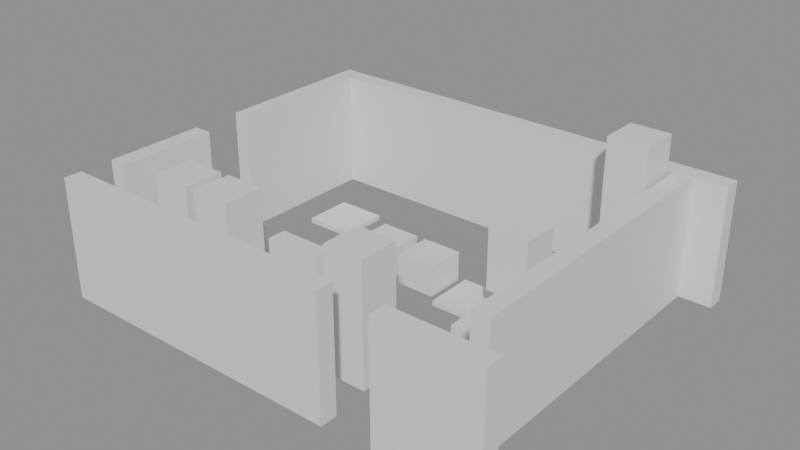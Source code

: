 # Source: building_lego.blend  (saved by Blender 5.0.119; exported with 4.5.12 LTS)
import bpy
from mathutils import Matrix  # noqa: F401  (used for matrix-valued properties, if any)

bpy.ops.wm.read_factory_settings(use_empty=True)
scene = bpy.context.scene
scene.name = 'Scene'

# ---- collections
col_01_paredes_externas = bpy.data.collections.new('01_Paredes_Externas'); scene.collection.children.link(col_01_paredes_externas)
col_02_paredes_internas = bpy.data.collections.new('02_Paredes_Internas'); scene.collection.children.link(col_02_paredes_internas)
col_03_pisos_escadas = bpy.data.collections.new('03_Pisos_Escadas'); scene.collection.children.link(col_03_pisos_escadas)
col_04_moveis_decoracoes = bpy.data.collections.new('04_Moveis_Decoracoes'); scene.collection.children.link(col_04_moveis_decoracoes)

# ---- materials (node trees are filled in below, after node groups)
mat_mat_parede_externa = bpy.data.materials.new('Mat_Parede_Externa')
mat_mat_parede_interna = bpy.data.materials.new('Mat_Parede_Interna')
mat_mat_pisos = bpy.data.materials.new('Mat_Pisos')
mat_mat_moveis = bpy.data.materials.new('Mat_Moveis')

# ---- material node trees
mat_mat_parede_externa.use_nodes = True; mat_mat_parede_externa.node_tree.nodes.clear()
_N = mat_mat_parede_externa.node_tree.nodes; _L = mat_mat_parede_externa.node_tree.links
n0 = _N.new('ShaderNodeBsdfPrincipled'); n0.name = 'BSDF - Pré-fundamentado'; n0.location = (-200, 100)
n1 = _N.new('ShaderNodeOutputMaterial'); n1.name = 'Saída de material'; n1.location = (200, 100)
_L.new(n0.outputs[0], n1.inputs[0])
n1.is_active_output = True
mat_mat_parede_interna.use_nodes = True; mat_mat_parede_interna.node_tree.nodes.clear()
_N = mat_mat_parede_interna.node_tree.nodes; _L = mat_mat_parede_interna.node_tree.links
n0 = _N.new('ShaderNodeBsdfPrincipled'); n0.name = 'BSDF - Pré-fundamentado'; n0.location = (-200, 100)
n1 = _N.new('ShaderNodeOutputMaterial'); n1.name = 'Saída de material'; n1.location = (200, 100)
_L.new(n0.outputs[0], n1.inputs[0])
n1.is_active_output = True
mat_mat_pisos.use_nodes = True; mat_mat_pisos.node_tree.nodes.clear()
_N = mat_mat_pisos.node_tree.nodes; _L = mat_mat_pisos.node_tree.links
n0 = _N.new('ShaderNodeBsdfPrincipled'); n0.name = 'BSDF - Pré-fundamentado'; n0.location = (-200, 100)
n1 = _N.new('ShaderNodeOutputMaterial'); n1.name = 'Saída de material'; n1.location = (200, 100)
_L.new(n0.outputs[0], n1.inputs[0])
n1.is_active_output = True
mat_mat_moveis.use_nodes = True; mat_mat_moveis.node_tree.nodes.clear()
_N = mat_mat_moveis.node_tree.nodes; _L = mat_mat_moveis.node_tree.links
n0 = _N.new('ShaderNodeBsdfPrincipled'); n0.name = 'BSDF - Pré-fundamentado'; n0.location = (-200, 100)
n1 = _N.new('ShaderNodeOutputMaterial'); n1.name = 'Saída de material'; n1.location = (200, 100)
_L.new(n0.outputs[0], n1.inputs[0])
n1.is_active_output = True

# ---- meshes
me_bloco_wood_pole_724_3442_z_20 = bpy.data.meshes.new('Bloco_wood_pole_724_3442_z-20')
me_bloco_wood_pole_724_3442_z_20.from_pydata([(-0.5, -0.175, -1.2), (0.5, -0.175, -1.2), (0.5, 0.175, -1.2), (-0.5, 0.175, -1.2), (-0.5, -0.175, 1.2), (0.5, -0.175, 1.2), (0.5, 0.175, 1.2), (-0.5, 0.175, 1.2)], [], [(0, 1, 2, 3), (4, 7, 6, 5), (0, 4, 5, 1), (2, 6, 7, 3), (0, 3, 7, 4), (1, 5, 6, 2)])
me_bloco_wood_pole_724_3442_z_20.materials.append(mat_mat_parede_externa)
me_bloco_wood_pole_724_3442_z_20.update()
me_bloco_tent_wall_725_3442_z_20 = bpy.data.meshes.new('Bloco_tent_wall_725_3442_z-20')
me_bloco_tent_wall_725_3442_z_20.from_pydata([(-0.5, -0.175, -1.2), (0.5, -0.175, -1.2), (0.5, 0.175, -1.2), (-0.5, 0.175, -1.2), (-0.5, -0.175, 1.2), (0.5, -0.175, 1.2), (0.5, 0.175, 1.2), (-0.5, 0.175, 1.2)], [], [(0, 1, 2, 3), (4, 7, 6, 5), (0, 4, 5, 1), (2, 6, 7, 3), (0, 3, 7, 4), (1, 5, 6, 2)])
me_bloco_tent_wall_725_3442_z_20.materials.append(mat_mat_parede_externa)
me_bloco_tent_wall_725_3442_z_20.update()
me_bloco_tent_wall_726_3442_z_20 = bpy.data.meshes.new('Bloco_tent_wall_726_3442_z-20')
me_bloco_tent_wall_726_3442_z_20.from_pydata([(-0.5, -0.175, -1.2), (0.5, -0.175, -1.2), (0.5, 0.175, -1.2), (-0.5, 0.175, -1.2), (-0.5, -0.175, 1.2), (0.5, -0.175, 1.2), (0.5, 0.175, 1.2), (-0.5, 0.175, 1.2)], [], [(0, 1, 2, 3), (4, 7, 6, 5), (0, 4, 5, 1), (2, 6, 7, 3), (0, 3, 7, 4), (1, 5, 6, 2)])
me_bloco_tent_wall_726_3442_z_20.materials.append(mat_mat_parede_externa)
me_bloco_tent_wall_726_3442_z_20.update()
me_bloco_tent_wall_727_3442_z_20 = bpy.data.meshes.new('Bloco_tent_wall_727_3442_z-20')
me_bloco_tent_wall_727_3442_z_20.from_pydata([(-0.5, -0.175, -1.2), (0.5, -0.175, -1.2), (0.5, 0.175, -1.2), (-0.5, 0.175, -1.2), (-0.5, -0.175, 1.2), (0.5, -0.175, 1.2), (0.5, 0.175, 1.2), (-0.5, 0.175, 1.2)], [], [(0, 1, 2, 3), (4, 7, 6, 5), (0, 4, 5, 1), (2, 6, 7, 3), (0, 3, 7, 4), (1, 5, 6, 2)])
me_bloco_tent_wall_727_3442_z_20.materials.append(mat_mat_parede_externa)
me_bloco_tent_wall_727_3442_z_20.update()
me_bloco_tent_wall_728_3442_z_20 = bpy.data.meshes.new('Bloco_tent_wall_728_3442_z-20')
me_bloco_tent_wall_728_3442_z_20.from_pydata([(-0.5, -0.175, -1.2), (0.5, -0.175, -1.2), (0.5, 0.175, -1.2), (-0.5, 0.175, -1.2), (-0.5, -0.175, 1.2), (0.5, -0.175, 1.2), (0.5, 0.175, 1.2), (-0.5, 0.175, 1.2)], [], [(0, 1, 2, 3), (4, 7, 6, 5), (0, 4, 5, 1), (2, 6, 7, 3), (0, 3, 7, 4), (1, 5, 6, 2)])
me_bloco_tent_wall_728_3442_z_20.materials.append(mat_mat_parede_externa)
me_bloco_tent_wall_728_3442_z_20.update()
me_bloco_tent_wall_729_3442_z_20 = bpy.data.meshes.new('Bloco_tent_wall_729_3442_z-20')
me_bloco_tent_wall_729_3442_z_20.from_pydata([(-0.5, -0.175, -1.2), (0.5, -0.175, -1.2), (0.5, 0.175, -1.2), (-0.5, 0.175, -1.2), (-0.5, -0.175, 1.2), (0.5, -0.175, 1.2), (0.5, 0.175, 1.2), (-0.5, 0.175, 1.2)], [], [(0, 1, 2, 3), (4, 7, 6, 5), (0, 4, 5, 1), (2, 6, 7, 3), (0, 3, 7, 4), (1, 5, 6, 2)])
me_bloco_tent_wall_729_3442_z_20.materials.append(mat_mat_parede_externa)
me_bloco_tent_wall_729_3442_z_20.update()
me_bloco_tent_wall_731_3442_z_20 = bpy.data.meshes.new('Bloco_tent_wall_731_3442_z-20')
me_bloco_tent_wall_731_3442_z_20.from_pydata([(-0.5, -0.175, -1.2), (0.5, -0.175, -1.2), (0.5, 0.175, -1.2), (-0.5, 0.175, -1.2), (-0.5, -0.175, 1.2), (0.5, -0.175, 1.2), (0.5, 0.175, 1.2), (-0.5, 0.175, 1.2)], [], [(0, 1, 2, 3), (4, 7, 6, 5), (0, 4, 5, 1), (2, 6, 7, 3), (0, 3, 7, 4), (1, 5, 6, 2)])
me_bloco_tent_wall_731_3442_z_20.materials.append(mat_mat_parede_externa)
me_bloco_tent_wall_731_3442_z_20.update()
me_bloco_tent_wall_732_3442_z_20 = bpy.data.meshes.new('Bloco_tent_wall_732_3442_z-20')
me_bloco_tent_wall_732_3442_z_20.from_pydata([(-0.5, -0.175, -1.2), (0.5, -0.175, -1.2), (0.5, 0.175, -1.2), (-0.5, 0.175, -1.2), (-0.5, -0.175, 1.2), (0.5, -0.175, 1.2), (0.5, 0.175, 1.2), (-0.5, 0.175, 1.2)], [], [(0, 1, 2, 3), (4, 7, 6, 5), (0, 4, 5, 1), (2, 6, 7, 3), (0, 3, 7, 4), (1, 5, 6, 2)])
me_bloco_tent_wall_732_3442_z_20.materials.append(mat_mat_parede_externa)
me_bloco_tent_wall_732_3442_z_20.update()
me_bloco_tent_wall_724_3449_z_20 = bpy.data.meshes.new('Bloco_tent_wall_724_3449_z-20')
me_bloco_tent_wall_724_3449_z_20.from_pydata([(-0.5, -0.175, -1.2), (0.5, -0.175, -1.2), (0.5, 0.175, -1.2), (-0.5, 0.175, -1.2), (-0.5, -0.175, 1.2), (0.5, -0.175, 1.2), (0.5, 0.175, 1.2), (-0.5, 0.175, 1.2)], [], [(0, 1, 2, 3), (4, 7, 6, 5), (0, 4, 5, 1), (2, 6, 7, 3), (0, 3, 7, 4), (1, 5, 6, 2)])
me_bloco_tent_wall_724_3449_z_20.materials.append(mat_mat_parede_externa)
me_bloco_tent_wall_724_3449_z_20.update()
me_bloco_tent_wall_725_3449_z_20 = bpy.data.meshes.new('Bloco_tent_wall_725_3449_z-20')
me_bloco_tent_wall_725_3449_z_20.from_pydata([(-0.5, -0.175, -1.2), (0.5, -0.175, -1.2), (0.5, 0.175, -1.2), (-0.5, 0.175, -1.2), (-0.5, -0.175, 1.2), (0.5, -0.175, 1.2), (0.5, 0.175, 1.2), (-0.5, 0.175, 1.2)], [], [(0, 1, 2, 3), (4, 7, 6, 5), (0, 4, 5, 1), (2, 6, 7, 3), (0, 3, 7, 4), (1, 5, 6, 2)])
me_bloco_tent_wall_725_3449_z_20.materials.append(mat_mat_parede_externa)
me_bloco_tent_wall_725_3449_z_20.update()
me_bloco_tent_wall_726_3449_z_20 = bpy.data.meshes.new('Bloco_tent_wall_726_3449_z-20')
me_bloco_tent_wall_726_3449_z_20.from_pydata([(-0.5, -0.175, -1.2), (0.5, -0.175, -1.2), (0.5, 0.175, -1.2), (-0.5, 0.175, -1.2), (-0.5, -0.175, 1.2), (0.5, -0.175, 1.2), (0.5, 0.175, 1.2), (-0.5, 0.175, 1.2)], [], [(0, 1, 2, 3), (4, 7, 6, 5), (0, 4, 5, 1), (2, 6, 7, 3), (0, 3, 7, 4), (1, 5, 6, 2)])
me_bloco_tent_wall_726_3449_z_20.materials.append(mat_mat_parede_externa)
me_bloco_tent_wall_726_3449_z_20.update()
me_bloco_tent_wall_727_3449_z_20 = bpy.data.meshes.new('Bloco_tent_wall_727_3449_z-20')
me_bloco_tent_wall_727_3449_z_20.from_pydata([(-0.5, -0.175, -1.2), (0.5, -0.175, -1.2), (0.5, 0.175, -1.2), (-0.5, 0.175, -1.2), (-0.5, -0.175, 1.2), (0.5, -0.175, 1.2), (0.5, 0.175, 1.2), (-0.5, 0.175, 1.2)], [], [(0, 1, 2, 3), (4, 7, 6, 5), (0, 4, 5, 1), (2, 6, 7, 3), (0, 3, 7, 4), (1, 5, 6, 2)])
me_bloco_tent_wall_727_3449_z_20.materials.append(mat_mat_parede_externa)
me_bloco_tent_wall_727_3449_z_20.update()
me_bloco_tent_wall_728_3449_z_20 = bpy.data.meshes.new('Bloco_tent_wall_728_3449_z-20')
me_bloco_tent_wall_728_3449_z_20.from_pydata([(-0.5, -0.175, -1.2), (0.5, -0.175, -1.2), (0.5, 0.175, -1.2), (-0.5, 0.175, -1.2), (-0.5, -0.175, 1.2), (0.5, -0.175, 1.2), (0.5, 0.175, 1.2), (-0.5, 0.175, 1.2)], [], [(0, 1, 2, 3), (4, 7, 6, 5), (0, 4, 5, 1), (2, 6, 7, 3), (0, 3, 7, 4), (1, 5, 6, 2)])
me_bloco_tent_wall_728_3449_z_20.materials.append(mat_mat_parede_externa)
me_bloco_tent_wall_728_3449_z_20.update()
me_bloco_tent_wall_729_3449_z_20 = bpy.data.meshes.new('Bloco_tent_wall_729_3449_z-20')
me_bloco_tent_wall_729_3449_z_20.from_pydata([(-0.5, -0.175, -1.2), (0.5, -0.175, -1.2), (0.5, 0.175, -1.2), (-0.5, 0.175, -1.2), (-0.5, -0.175, 1.2), (0.5, -0.175, 1.2), (0.5, 0.175, 1.2), (-0.5, 0.175, 1.2)], [], [(0, 1, 2, 3), (4, 7, 6, 5), (0, 4, 5, 1), (2, 6, 7, 3), (0, 3, 7, 4), (1, 5, 6, 2)])
me_bloco_tent_wall_729_3449_z_20.materials.append(mat_mat_parede_externa)
me_bloco_tent_wall_729_3449_z_20.update()
me_bloco_tent_wall_730_3449_z_20 = bpy.data.meshes.new('Bloco_tent_wall_730_3449_z-20')
me_bloco_tent_wall_730_3449_z_20.from_pydata([(-0.5, -0.175, -1.2), (0.5, -0.175, -1.2), (0.5, 0.175, -1.2), (-0.5, 0.175, -1.2), (-0.5, -0.175, 1.2), (0.5, -0.175, 1.2), (0.5, 0.175, 1.2), (-0.5, 0.175, 1.2)], [], [(0, 1, 2, 3), (4, 7, 6, 5), (0, 4, 5, 1), (2, 6, 7, 3), (0, 3, 7, 4), (1, 5, 6, 2)])
me_bloco_tent_wall_730_3449_z_20.materials.append(mat_mat_parede_externa)
me_bloco_tent_wall_730_3449_z_20.update()
me_bloco_tent_wall_731_3449_z_20 = bpy.data.meshes.new('Bloco_tent_wall_731_3449_z-20')
me_bloco_tent_wall_731_3449_z_20.from_pydata([(-0.5, -0.175, -1.2), (0.5, -0.175, -1.2), (0.5, 0.175, -1.2), (-0.5, 0.175, -1.2), (-0.5, -0.175, 1.2), (0.5, -0.175, 1.2), (0.5, 0.175, 1.2), (-0.5, 0.175, 1.2)], [], [(0, 1, 2, 3), (4, 7, 6, 5), (0, 4, 5, 1), (2, 6, 7, 3), (0, 3, 7, 4), (1, 5, 6, 2)])
me_bloco_tent_wall_731_3449_z_20.materials.append(mat_mat_parede_externa)
me_bloco_tent_wall_731_3449_z_20.update()
me_bloco_tent_wall_732_3449_z_20 = bpy.data.meshes.new('Bloco_tent_wall_732_3449_z-20')
me_bloco_tent_wall_732_3449_z_20.from_pydata([(-0.5, -0.175, -1.2), (0.5, -0.175, -1.2), (0.5, 0.175, -1.2), (-0.5, 0.175, -1.2), (-0.5, -0.175, 1.2), (0.5, -0.175, 1.2), (0.5, 0.175, 1.2), (-0.5, 0.175, 1.2)], [], [(0, 1, 2, 3), (4, 7, 6, 5), (0, 4, 5, 1), (2, 6, 7, 3), (0, 3, 7, 4), (1, 5, 6, 2)])
me_bloco_tent_wall_732_3449_z_20.materials.append(mat_mat_parede_externa)
me_bloco_tent_wall_732_3449_z_20.update()
me_bloco_tent_wall_724_3443_z_20 = bpy.data.meshes.new('Bloco_tent_wall_724_3443_z-20')
me_bloco_tent_wall_724_3443_z_20.from_pydata([(-0.175, -0.5, -1.2), (0.175, -0.5, -1.2), (0.175, 0.5, -1.2), (-0.175, 0.5, -1.2), (-0.175, -0.5, 1.2), (0.175, -0.5, 1.2), (0.175, 0.5, 1.2), (-0.175, 0.5, 1.2)], [], [(0, 1, 2, 3), (4, 7, 6, 5), (0, 4, 5, 1), (2, 6, 7, 3), (0, 3, 7, 4), (1, 5, 6, 2)])
me_bloco_tent_wall_724_3443_z_20.materials.append(mat_mat_parede_externa)
me_bloco_tent_wall_724_3443_z_20.update()
me_bloco_tent_wall_724_3444_z_20 = bpy.data.meshes.new('Bloco_tent_wall_724_3444_z-20')
me_bloco_tent_wall_724_3444_z_20.from_pydata([(-0.175, -0.5, -1.2), (0.175, -0.5, -1.2), (0.175, 0.5, -1.2), (-0.175, 0.5, -1.2), (-0.175, -0.5, 1.2), (0.175, -0.5, 1.2), (0.175, 0.5, 1.2), (-0.175, 0.5, 1.2)], [], [(0, 1, 2, 3), (4, 7, 6, 5), (0, 4, 5, 1), (2, 6, 7, 3), (0, 3, 7, 4), (1, 5, 6, 2)])
me_bloco_tent_wall_724_3444_z_20.materials.append(mat_mat_parede_externa)
me_bloco_tent_wall_724_3444_z_20.update()
me_bloco_wood_pole_724_3446_z_20 = bpy.data.meshes.new('Bloco_wood_pole_724_3446_z-20')
me_bloco_wood_pole_724_3446_z_20.from_pydata([(-0.175, -0.5, -1.2), (0.175, -0.5, -1.2), (0.175, 0.5, -1.2), (-0.175, 0.5, -1.2), (-0.175, -0.5, 1.2), (0.175, -0.5, 1.2), (0.175, 0.5, 1.2), (-0.175, 0.5, 1.2)], [], [(0, 1, 2, 3), (4, 7, 6, 5), (0, 4, 5, 1), (2, 6, 7, 3), (0, 3, 7, 4), (1, 5, 6, 2)])
me_bloco_wood_pole_724_3446_z_20.materials.append(mat_mat_parede_externa)
me_bloco_wood_pole_724_3446_z_20.update()
me_bloco_tent_wall_724_3447_z_20 = bpy.data.meshes.new('Bloco_tent_wall_724_3447_z-20')
me_bloco_tent_wall_724_3447_z_20.from_pydata([(-0.175, -0.5, -1.2), (0.175, -0.5, -1.2), (0.175, 0.5, -1.2), (-0.175, 0.5, -1.2), (-0.175, -0.5, 1.2), (0.175, -0.5, 1.2), (0.175, 0.5, 1.2), (-0.175, 0.5, 1.2)], [], [(0, 1, 2, 3), (4, 7, 6, 5), (0, 4, 5, 1), (2, 6, 7, 3), (0, 3, 7, 4), (1, 5, 6, 2)])
me_bloco_tent_wall_724_3447_z_20.materials.append(mat_mat_parede_externa)
me_bloco_tent_wall_724_3447_z_20.update()
me_bloco_tent_wall_724_3448_z_20 = bpy.data.meshes.new('Bloco_tent_wall_724_3448_z-20')
me_bloco_tent_wall_724_3448_z_20.from_pydata([(-0.175, -0.5, -1.2), (0.175, -0.5, -1.2), (0.175, 0.5, -1.2), (-0.175, 0.5, -1.2), (-0.175, -0.5, 1.2), (0.175, -0.5, 1.2), (0.175, 0.5, 1.2), (-0.175, 0.5, 1.2)], [], [(0, 1, 2, 3), (4, 7, 6, 5), (0, 4, 5, 1), (2, 6, 7, 3), (0, 3, 7, 4), (1, 5, 6, 2)])
me_bloco_tent_wall_724_3448_z_20.materials.append(mat_mat_parede_externa)
me_bloco_tent_wall_724_3448_z_20.update()
me_bloco_tent_wall_732_3443_z_20 = bpy.data.meshes.new('Bloco_tent_wall_732_3443_z-20')
me_bloco_tent_wall_732_3443_z_20.from_pydata([(-0.175, -0.5, -1.2), (0.175, -0.5, -1.2), (0.175, 0.5, -1.2), (-0.175, 0.5, -1.2), (-0.175, -0.5, 1.2), (0.175, -0.5, 1.2), (0.175, 0.5, 1.2), (-0.175, 0.5, 1.2)], [], [(0, 1, 2, 3), (4, 7, 6, 5), (0, 4, 5, 1), (2, 6, 7, 3), (0, 3, 7, 4), (1, 5, 6, 2)])
me_bloco_tent_wall_732_3443_z_20.materials.append(mat_mat_parede_externa)
me_bloco_tent_wall_732_3443_z_20.update()
me_bloco_tent_wall_732_3444_z_20 = bpy.data.meshes.new('Bloco_tent_wall_732_3444_z-20')
me_bloco_tent_wall_732_3444_z_20.from_pydata([(-0.175, -0.5, -1.2), (0.175, -0.5, -1.2), (0.175, 0.5, -1.2), (-0.175, 0.5, -1.2), (-0.175, -0.5, 1.2), (0.175, -0.5, 1.2), (0.175, 0.5, 1.2), (-0.175, 0.5, 1.2)], [], [(0, 1, 2, 3), (4, 7, 6, 5), (0, 4, 5, 1), (2, 6, 7, 3), (0, 3, 7, 4), (1, 5, 6, 2)])
me_bloco_tent_wall_732_3444_z_20.materials.append(mat_mat_parede_externa)
me_bloco_tent_wall_732_3444_z_20.update()
me_bloco_tent_wall_732_3445_z_20 = bpy.data.meshes.new('Bloco_tent_wall_732_3445_z-20')
me_bloco_tent_wall_732_3445_z_20.from_pydata([(-0.175, -0.5, -1.2), (0.175, -0.5, -1.2), (0.175, 0.5, -1.2), (-0.175, 0.5, -1.2), (-0.175, -0.5, 1.2), (0.175, -0.5, 1.2), (0.175, 0.5, 1.2), (-0.175, 0.5, 1.2)], [], [(0, 1, 2, 3), (4, 7, 6, 5), (0, 4, 5, 1), (2, 6, 7, 3), (0, 3, 7, 4), (1, 5, 6, 2)])
me_bloco_tent_wall_732_3445_z_20.materials.append(mat_mat_parede_externa)
me_bloco_tent_wall_732_3445_z_20.update()
me_bloco_tent_wall_732_3446_z_20 = bpy.data.meshes.new('Bloco_tent_wall_732_3446_z-20')
me_bloco_tent_wall_732_3446_z_20.from_pydata([(-0.175, -0.5, -1.2), (0.175, -0.5, -1.2), (0.175, 0.5, -1.2), (-0.175, 0.5, -1.2), (-0.175, -0.5, 1.2), (0.175, -0.5, 1.2), (0.175, 0.5, 1.2), (-0.175, 0.5, 1.2)], [], [(0, 1, 2, 3), (4, 7, 6, 5), (0, 4, 5, 1), (2, 6, 7, 3), (0, 3, 7, 4), (1, 5, 6, 2)])
me_bloco_tent_wall_732_3446_z_20.materials.append(mat_mat_parede_externa)
me_bloco_tent_wall_732_3446_z_20.update()
me_bloco_tent_wall_732_3447_z_20 = bpy.data.meshes.new('Bloco_tent_wall_732_3447_z-20')
me_bloco_tent_wall_732_3447_z_20.from_pydata([(-0.175, -0.5, -1.2), (0.175, -0.5, -1.2), (0.175, 0.5, -1.2), (-0.175, 0.5, -1.2), (-0.175, -0.5, 1.2), (0.175, -0.5, 1.2), (0.175, 0.5, 1.2), (-0.175, 0.5, 1.2)], [], [(0, 1, 2, 3), (4, 7, 6, 5), (0, 4, 5, 1), (2, 6, 7, 3), (0, 3, 7, 4), (1, 5, 6, 2)])
me_bloco_tent_wall_732_3447_z_20.materials.append(mat_mat_parede_externa)
me_bloco_tent_wall_732_3447_z_20.update()
me_bloco_tent_wall_732_3448_z_20 = bpy.data.meshes.new('Bloco_tent_wall_732_3448_z-20')
me_bloco_tent_wall_732_3448_z_20.from_pydata([(-0.175, -0.5, -1.2), (0.175, -0.5, -1.2), (0.175, 0.5, -1.2), (-0.175, 0.5, -1.2), (-0.175, -0.5, 1.2), (0.175, -0.5, 1.2), (0.175, 0.5, 1.2), (-0.175, 0.5, 1.2)], [], [(0, 1, 2, 3), (4, 7, 6, 5), (0, 4, 5, 1), (2, 6, 7, 3), (0, 3, 7, 4), (1, 5, 6, 2)])
me_bloco_tent_wall_732_3448_z_20.materials.append(mat_mat_parede_externa)
me_bloco_tent_wall_732_3448_z_20.update()
me_bloco_gargoyle_wallmirror__728_3443_z_12 = bpy.data.meshes.new('Bloco_gargoyle_wallmirror__728_3443_z-12')
me_bloco_gargoyle_wallmirror__728_3443_z_12.from_pydata([(-0.5, -0.175, -0.6), (0.5, -0.175, -0.6), (0.5, 0.175, -0.6), (-0.5, 0.175, -0.6), (-0.5, -0.175, 0.6), (0.5, -0.175, 0.6), (0.5, 0.175, 0.6), (-0.5, 0.175, 0.6)], [], [(0, 1, 2, 3), (4, 7, 6, 5), (0, 4, 5, 1), (2, 6, 7, 3), (0, 3, 7, 4), (1, 5, 6, 2)])
me_bloco_gargoyle_wallmirror__728_3443_z_12.materials.append(mat_mat_parede_interna)
me_bloco_gargoyle_wallmirror__728_3443_z_12.update()
me_piso_table_725_3443_z_20 = bpy.data.meshes.new('Piso_table_725_3443_z-20')
me_piso_table_725_3443_z_20.from_pydata([(-0.5, -0.5, -0.05), (0.5, -0.5, -0.05), (0.5, 0.5, -0.05), (-0.5, 0.5, -0.05), (-0.5, -0.5, 0.05), (0.5, -0.5, 0.05), (0.5, 0.5, 0.05), (-0.5, 0.5, 0.05)], [], [(0, 1, 2, 3), (4, 7, 6, 5), (0, 4, 5, 1), (2, 6, 7, 3), (0, 3, 7, 4), (1, 5, 6, 2)])
me_piso_table_725_3443_z_20.materials.append(mat_mat_pisos)
me_piso_table_725_3443_z_20.update()
me_piso_table_726_3443_z_20 = bpy.data.meshes.new('Piso_table_726_3443_z-20')
me_piso_table_726_3443_z_20.from_pydata([(-0.5, -0.5, -0.05), (0.5, -0.5, -0.05), (0.5, 0.5, -0.05), (-0.5, 0.5, -0.05), (-0.5, -0.5, 0.05), (0.5, -0.5, 0.05), (0.5, 0.5, 0.05), (-0.5, 0.5, 0.05)], [], [(0, 1, 2, 3), (4, 7, 6, 5), (0, 4, 5, 1), (2, 6, 7, 3), (0, 3, 7, 4), (1, 5, 6, 2)])
me_piso_table_726_3443_z_20.materials.append(mat_mat_pisos)
me_piso_table_726_3443_z_20.update()
me_piso_gargoyle_short_table_727_3443_z_20 = bpy.data.meshes.new('Piso_gargoyle_short_table_727_3443_z-20')
me_piso_gargoyle_short_table_727_3443_z_20.from_pydata([(-0.5, -0.5, -0.05), (0.5, -0.5, -0.05), (0.5, 0.5, -0.05), (-0.5, 0.5, -0.05), (-0.5, -0.5, 0.05), (0.5, -0.5, 0.05), (0.5, 0.5, 0.05), (-0.5, 0.5, 0.05)], [], [(0, 1, 2, 3), (4, 7, 6, 5), (0, 4, 5, 1), (2, 6, 7, 3), (0, 3, 7, 4), (1, 5, 6, 2)])
me_piso_gargoyle_short_table_727_3443_z_20.materials.append(mat_mat_pisos)
me_piso_gargoyle_short_table_727_3443_z_20.update()
me_piso_gargoyle_short_table_727_3444_z_20 = bpy.data.meshes.new('Piso_gargoyle_short_table_727_3444_z-20')
me_piso_gargoyle_short_table_727_3444_z_20.from_pydata([(-0.5, -0.5, -0.05), (0.5, -0.5, -0.05), (0.5, 0.5, -0.05), (-0.5, 0.5, -0.05), (-0.5, -0.5, 0.05), (0.5, -0.5, 0.05), (0.5, 0.5, 0.05), (-0.5, 0.5, 0.05)], [], [(0, 1, 2, 3), (4, 7, 6, 5), (0, 4, 5, 1), (2, 6, 7, 3), (0, 3, 7, 4), (1, 5, 6, 2)])
me_piso_gargoyle_short_table_727_3444_z_20.materials.append(mat_mat_pisos)
me_piso_gargoyle_short_table_727_3444_z_20.update()
me_piso_gargoyle_floormirror_725_3447_z_20 = bpy.data.meshes.new('Piso_gargoyle_floormirror_725_3447_z-20')
me_piso_gargoyle_floormirror_725_3447_z_20.from_pydata([(-0.5, -0.5, -0.05), (0.5, -0.5, -0.05), (0.5, 0.5, -0.05), (-0.5, 0.5, -0.05), (-0.5, -0.5, 0.05), (0.5, -0.5, 0.05), (0.5, 0.5, 0.05), (-0.5, 0.5, 0.05)], [], [(0, 1, 2, 3), (4, 7, 6, 5), (0, 4, 5, 1), (2, 6, 7, 3), (0, 3, 7, 4), (1, 5, 6, 2)])
me_piso_gargoyle_floormirror_725_3447_z_20.materials.append(mat_mat_pisos)
me_piso_gargoyle_floormirror_725_3447_z_20.update()
me_piso_gargoyle_short_table_728_3443_z_20 = bpy.data.meshes.new('Piso_gargoyle_short_table_728_3443_z-20')
me_piso_gargoyle_short_table_728_3443_z_20.from_pydata([(-0.5, -0.5, -0.05), (0.5, -0.5, -0.05), (0.5, 0.5, -0.05), (-0.5, 0.5, -0.05), (-0.5, -0.5, 0.05), (0.5, -0.5, 0.05), (0.5, 0.5, 0.05), (-0.5, 0.5, 0.05)], [], [(0, 1, 2, 3), (4, 7, 6, 5), (0, 4, 5, 1), (2, 6, 7, 3), (0, 3, 7, 4), (1, 5, 6, 2)])
me_piso_gargoyle_short_table_728_3443_z_20.materials.append(mat_mat_pisos)
me_piso_gargoyle_short_table_728_3443_z_20.update()
me_piso_gargoyle_short_table_728_3444_z_20 = bpy.data.meshes.new('Piso_gargoyle_short_table_728_3444_z-20')
me_piso_gargoyle_short_table_728_3444_z_20.from_pydata([(-0.5, -0.5, -0.05), (0.5, -0.5, -0.05), (0.5, 0.5, -0.05), (-0.5, 0.5, -0.05), (-0.5, -0.5, 0.05), (0.5, -0.5, 0.05), (0.5, 0.5, 0.05), (-0.5, 0.5, 0.05)], [], [(0, 1, 2, 3), (4, 7, 6, 5), (0, 4, 5, 1), (2, 6, 7, 3), (0, 3, 7, 4), (1, 5, 6, 2)])
me_piso_gargoyle_short_table_728_3444_z_20.materials.append(mat_mat_pisos)
me_piso_gargoyle_short_table_728_3444_z_20.update()
me_piso_table_729_3446_z_20 = bpy.data.meshes.new('Piso_table_729_3446_z-20')
me_piso_table_729_3446_z_20.from_pydata([(-0.5, -0.5, -0.05), (0.5, -0.5, -0.05), (0.5, 0.5, -0.05), (-0.5, 0.5, -0.05), (-0.5, -0.5, 0.05), (0.5, -0.5, 0.05), (0.5, 0.5, 0.05), (-0.5, 0.5, 0.05)], [], [(0, 1, 2, 3), (4, 7, 6, 5), (0, 4, 5, 1), (2, 6, 7, 3), (0, 3, 7, 4), (1, 5, 6, 2)])
me_piso_table_729_3446_z_20.materials.append(mat_mat_pisos)
me_piso_table_729_3446_z_20.update()
me_piso_table_730_3446_z_20 = bpy.data.meshes.new('Piso_table_730_3446_z-20')
me_piso_table_730_3446_z_20.from_pydata([(-0.5, -0.5, -0.05), (0.5, -0.5, -0.05), (0.5, 0.5, -0.05), (-0.5, 0.5, -0.05), (-0.5, -0.5, 0.05), (0.5, -0.5, 0.05), (0.5, 0.5, 0.05), (-0.5, 0.5, 0.05)], [], [(0, 1, 2, 3), (4, 7, 6, 5), (0, 4, 5, 1), (2, 6, 7, 3), (0, 3, 7, 4), (1, 5, 6, 2)])
me_piso_table_730_3446_z_20.materials.append(mat_mat_pisos)
me_piso_table_730_3446_z_20.update()
me_movel_gargoyle_vase__south_725_3443_z_15 = bpy.data.meshes.new('Movel_gargoyle_vase_(south_725_3443_z-15')
me_movel_gargoyle_vase__south_725_3443_z_15.from_pydata([(-0.4, -0.4, -0.9), (0.4, -0.4, -0.9), (0.4, 0.4, -0.9), (-0.4, 0.4, -0.9), (-0.4, -0.4, 0.9), (0.4, -0.4, 0.9), (0.4, 0.4, 0.9), (-0.4, 0.4, 0.9)], [], [(0, 1, 2, 3), (4, 7, 6, 5), (0, 4, 5, 1), (2, 6, 7, 3), (0, 3, 7, 4), (1, 5, 6, 2)])
me_movel_gargoyle_vase__south_725_3443_z_15.materials.append(mat_mat_moveis)
me_movel_gargoyle_vase__south_725_3443_z_15.update()
me_movel_gargoyle_vase__east__726_3443_z_15 = bpy.data.meshes.new('Movel_gargoyle_vase_(east)_726_3443_z-15')
me_movel_gargoyle_vase__east__726_3443_z_15.from_pydata([(-0.4, -0.4, -0.9), (0.4, -0.4, -0.9), (0.4, 0.4, -0.9), (-0.4, 0.4, -0.9), (-0.4, -0.4, 0.9), (0.4, -0.4, 0.9), (0.4, 0.4, 0.9), (-0.4, 0.4, 0.9)], [], [(0, 1, 2, 3), (4, 7, 6, 5), (0, 4, 5, 1), (2, 6, 7, 3), (0, 3, 7, 4), (1, 5, 6, 2)])
me_movel_gargoyle_vase__east__726_3443_z_15.materials.append(mat_mat_moveis)
me_movel_gargoyle_vase__east__726_3443_z_15.update()
me_movel_gargoyle_painting__s_727_3443_z_12 = bpy.data.meshes.new('Movel_gargoyle_painting_(s_727_3443_z-12')
me_movel_gargoyle_painting__s_727_3443_z_12.from_pydata([(-0.4, -0.4, -0.06), (0.4, -0.4, -0.06), (0.4, 0.4, -0.06), (-0.4, 0.4, -0.06), (-0.4, -0.4, 0.06), (0.4, -0.4, 0.06), (0.4, 0.4, 0.06), (-0.4, 0.4, 0.06)], [], [(0, 1, 2, 3), (4, 7, 6, 5), (0, 4, 5, 1), (2, 6, 7, 3), (0, 3, 7, 4), (1, 5, 6, 2)])
me_movel_gargoyle_painting__s_727_3443_z_12.materials.append(mat_mat_moveis)
me_movel_gargoyle_painting__s_727_3443_z_12.update()
me_movel_incubator_725_3444_z_20 = bpy.data.meshes.new('Movel_incubator_725_3444_z-20')
me_movel_incubator_725_3444_z_20.from_pydata([(-0.4, -0.4, -0.48), (0.4, -0.4, -0.48), (0.4, 0.4, -0.48), (-0.4, 0.4, -0.48), (-0.4, -0.4, 0.48), (0.4, -0.4, 0.48), (0.4, 0.4, 0.48), (-0.4, 0.4, 0.48)], [], [(0, 1, 2, 3), (4, 7, 6, 5), (0, 4, 5, 1), (2, 6, 7, 3), (0, 3, 7, 4), (1, 5, 6, 2)])
me_movel_incubator_725_3444_z_20.materials.append(mat_mat_moveis)
me_movel_incubator_725_3444_z_20.update()
me_movel_gargoyle_dresser__so_727_3446_z_20 = bpy.data.meshes.new('Movel_gargoyle_dresser_(so_727_3446_z-20')
me_movel_gargoyle_dresser__so_727_3446_z_20.from_pydata([(-0.4, -0.4, -0.3), (0.4, -0.4, -0.3), (0.4, 0.4, -0.3), (-0.4, 0.4, -0.3), (-0.4, -0.4, 0.3), (0.4, -0.4, 0.3), (0.4, 0.4, 0.3), (-0.4, 0.4, 0.3)], [], [(0, 1, 2, 3), (4, 7, 6, 5), (0, 4, 5, 1), (2, 6, 7, 3), (0, 3, 7, 4), (1, 5, 6, 2)])
me_movel_gargoyle_dresser__so_727_3446_z_20.materials.append(mat_mat_moveis)
me_movel_gargoyle_dresser__so_727_3446_z_20.update()
me_movel_gargoyle_sculpture___729_3443_z_20 = bpy.data.meshes.new('Movel_gargoyle_sculpture_(_729_3443_z-20')
me_movel_gargoyle_sculpture___729_3443_z_20.from_pydata([(-0.4, -0.4, -1.2), (0.4, -0.4, -1.2), (0.4, 0.4, -1.2), (-0.4, 0.4, -1.2), (-0.4, -0.4, 1.2), (0.4, -0.4, 1.2), (0.4, 0.4, 1.2), (-0.4, 0.4, 1.2)], [], [(0, 1, 2, 3), (4, 7, 6, 5), (0, 4, 5, 1), (2, 6, 7, 3), (0, 3, 7, 4), (1, 5, 6, 2)])
me_movel_gargoyle_sculpture___729_3443_z_20.materials.append(mat_mat_moveis)
me_movel_gargoyle_sculpture___729_3443_z_20.update()
me_movel_crate_730_3445_z_20 = bpy.data.meshes.new('Movel_crate_730_3445_z-20')
me_movel_crate_730_3445_z_20.from_pydata([(-0.4, -0.4, -0.18), (0.4, -0.4, -0.18), (0.4, 0.4, -0.18), (-0.4, 0.4, -0.18), (-0.4, -0.4, 0.18), (0.4, -0.4, 0.18), (0.4, 0.4, 0.18), (-0.4, 0.4, 0.18)], [], [(0, 1, 2, 3), (4, 7, 6, 5), (0, 4, 5, 1), (2, 6, 7, 3), (0, 3, 7, 4), (1, 5, 6, 2)])
me_movel_crate_730_3445_z_20.materials.append(mat_mat_moveis)
me_movel_crate_730_3445_z_20.update()
me_movel_gargoyle_dresser__so_728_3446_z_20 = bpy.data.meshes.new('Movel_gargoyle_dresser_(so_728_3446_z-20')
me_movel_gargoyle_dresser__so_728_3446_z_20.from_pydata([(-0.4, -0.4, -0.3), (0.4, -0.4, -0.3), (0.4, 0.4, -0.3), (-0.4, 0.4, -0.3), (-0.4, -0.4, 0.3), (0.4, -0.4, 0.3), (0.4, 0.4, 0.3), (-0.4, 0.4, 0.3)], [], [(0, 1, 2, 3), (4, 7, 6, 5), (0, 4, 5, 1), (2, 6, 7, 3), (0, 3, 7, 4), (1, 5, 6, 2)])
me_movel_gargoyle_dresser__so_728_3446_z_20.materials.append(mat_mat_moveis)
me_movel_gargoyle_dresser__so_728_3446_z_20.update()
me_movel_gargoyle_candelabra__730_3446_z_15 = bpy.data.meshes.new('Movel_gargoyle_candelabra__730_3446_z-15')
me_movel_gargoyle_candelabra__730_3446_z_15.from_pydata([(-0.4, -0.4, -0.6), (0.4, -0.4, -0.6), (0.4, 0.4, -0.6), (-0.4, 0.4, -0.6), (-0.4, -0.4, 0.6), (0.4, -0.4, 0.6), (0.4, 0.4, 0.6), (-0.4, 0.4, 0.6)], [], [(0, 1, 2, 3), (4, 7, 6, 5), (0, 4, 5, 1), (2, 6, 7, 3), (0, 3, 7, 4), (1, 5, 6, 2)])
me_movel_gargoyle_candelabra__730_3446_z_15.materials.append(mat_mat_moveis)
me_movel_gargoyle_candelabra__730_3446_z_15.update()
me_movel_gargoyle_sculpture___731_3448_z_14 = bpy.data.meshes.new('Movel_gargoyle_sculpture_(_731_3448_z-14')
me_movel_gargoyle_sculpture___731_3448_z_14.from_pydata([(-0.4, -0.4, -1.2), (0.4, -0.4, -1.2), (0.4, 0.4, -1.2), (-0.4, 0.4, -1.2), (-0.4, -0.4, 1.2), (0.4, -0.4, 1.2), (0.4, 0.4, 1.2), (-0.4, 0.4, 1.2)], [], [(0, 1, 2, 3), (4, 7, 6, 5), (0, 4, 5, 1), (2, 6, 7, 3), (0, 3, 7, 4), (1, 5, 6, 2)])
me_movel_gargoyle_sculpture___731_3448_z_14.materials.append(mat_mat_moveis)
me_movel_gargoyle_sculpture___731_3448_z_14.update()

# ---- objects
ob_parede_externa_norte_y3442_x724_732 = bpy.data.objects.new('Parede_Externa_Norte_Y3442_X724_732', None)
ob_bloco_wood_pole_724_3442_z_20 = bpy.data.objects.new('Bloco_wood_pole_724_3442_z-20', me_bloco_wood_pole_724_3442_z_20)
ob_bloco_tent_wall_725_3442_z_20 = bpy.data.objects.new('Bloco_tent_wall_725_3442_z-20', me_bloco_tent_wall_725_3442_z_20)
ob_bloco_tent_wall_726_3442_z_20 = bpy.data.objects.new('Bloco_tent_wall_726_3442_z-20', me_bloco_tent_wall_726_3442_z_20)
ob_bloco_tent_wall_727_3442_z_20 = bpy.data.objects.new('Bloco_tent_wall_727_3442_z-20', me_bloco_tent_wall_727_3442_z_20)
ob_bloco_tent_wall_728_3442_z_20 = bpy.data.objects.new('Bloco_tent_wall_728_3442_z-20', me_bloco_tent_wall_728_3442_z_20)
ob_bloco_tent_wall_729_3442_z_20 = bpy.data.objects.new('Bloco_tent_wall_729_3442_z-20', me_bloco_tent_wall_729_3442_z_20)
ob_bloco_tent_wall_731_3442_z_20 = bpy.data.objects.new('Bloco_tent_wall_731_3442_z-20', me_bloco_tent_wall_731_3442_z_20)
ob_bloco_tent_wall_732_3442_z_20 = bpy.data.objects.new('Bloco_tent_wall_732_3442_z-20', me_bloco_tent_wall_732_3442_z_20)
ob_parede_externa_sul_y3449_x724_732 = bpy.data.objects.new('Parede_Externa_Sul_Y3449_X724_732', None)
ob_bloco_tent_wall_724_3449_z_20 = bpy.data.objects.new('Bloco_tent_wall_724_3449_z-20', me_bloco_tent_wall_724_3449_z_20)
ob_bloco_tent_wall_725_3449_z_20 = bpy.data.objects.new('Bloco_tent_wall_725_3449_z-20', me_bloco_tent_wall_725_3449_z_20)
ob_bloco_tent_wall_726_3449_z_20 = bpy.data.objects.new('Bloco_tent_wall_726_3449_z-20', me_bloco_tent_wall_726_3449_z_20)
ob_bloco_tent_wall_727_3449_z_20 = bpy.data.objects.new('Bloco_tent_wall_727_3449_z-20', me_bloco_tent_wall_727_3449_z_20)
ob_bloco_tent_wall_728_3449_z_20 = bpy.data.objects.new('Bloco_tent_wall_728_3449_z-20', me_bloco_tent_wall_728_3449_z_20)
ob_bloco_tent_wall_729_3449_z_20 = bpy.data.objects.new('Bloco_tent_wall_729_3449_z-20', me_bloco_tent_wall_729_3449_z_20)
ob_bloco_tent_wall_730_3449_z_20 = bpy.data.objects.new('Bloco_tent_wall_730_3449_z-20', me_bloco_tent_wall_730_3449_z_20)
ob_bloco_tent_wall_731_3449_z_20 = bpy.data.objects.new('Bloco_tent_wall_731_3449_z-20', me_bloco_tent_wall_731_3449_z_20)
ob_bloco_tent_wall_732_3449_z_20 = bpy.data.objects.new('Bloco_tent_wall_732_3449_z-20', me_bloco_tent_wall_732_3449_z_20)
ob_parede_externa_oeste_x724_y3443_3448 = bpy.data.objects.new('Parede_Externa_Oeste_X724_Y3443_3448', None)
ob_bloco_tent_wall_724_3443_z_20 = bpy.data.objects.new('Bloco_tent_wall_724_3443_z-20', me_bloco_tent_wall_724_3443_z_20)
ob_bloco_tent_wall_724_3444_z_20 = bpy.data.objects.new('Bloco_tent_wall_724_3444_z-20', me_bloco_tent_wall_724_3444_z_20)
ob_bloco_wood_pole_724_3446_z_20 = bpy.data.objects.new('Bloco_wood_pole_724_3446_z-20', me_bloco_wood_pole_724_3446_z_20)
ob_bloco_tent_wall_724_3447_z_20 = bpy.data.objects.new('Bloco_tent_wall_724_3447_z-20', me_bloco_tent_wall_724_3447_z_20)
ob_bloco_tent_wall_724_3448_z_20 = bpy.data.objects.new('Bloco_tent_wall_724_3448_z-20', me_bloco_tent_wall_724_3448_z_20)
ob_parede_externa_leste_x732_y3443_3448 = bpy.data.objects.new('Parede_Externa_Leste_X732_Y3443_3448', None)
ob_bloco_tent_wall_732_3443_z_20 = bpy.data.objects.new('Bloco_tent_wall_732_3443_z-20', me_bloco_tent_wall_732_3443_z_20)
ob_bloco_tent_wall_732_3444_z_20 = bpy.data.objects.new('Bloco_tent_wall_732_3444_z-20', me_bloco_tent_wall_732_3444_z_20)
ob_bloco_tent_wall_732_3445_z_20 = bpy.data.objects.new('Bloco_tent_wall_732_3445_z-20', me_bloco_tent_wall_732_3445_z_20)
ob_bloco_tent_wall_732_3446_z_20 = bpy.data.objects.new('Bloco_tent_wall_732_3446_z-20', me_bloco_tent_wall_732_3446_z_20)
ob_bloco_tent_wall_732_3447_z_20 = bpy.data.objects.new('Bloco_tent_wall_732_3447_z-20', me_bloco_tent_wall_732_3447_z_20)
ob_bloco_tent_wall_732_3448_z_20 = bpy.data.objects.new('Bloco_tent_wall_732_3448_z-20', me_bloco_tent_wall_732_3448_z_20)
ob_parede_interna_ew_02_y3443_x728_728 = bpy.data.objects.new('Parede_Interna_EW_02_Y3443_X728_728', None)
ob_bloco_gargoyle_wallmirror__728_3443_z_12 = bpy.data.objects.new('Bloco_gargoyle_wallmirror__728_3443_z-12', me_bloco_gargoyle_wallmirror__728_3443_z_12)
ob_pisos_lajes = bpy.data.objects.new('Pisos_Lajes', None)
ob_piso_table_725_3443_z_20 = bpy.data.objects.new('Piso_table_725_3443_z-20', me_piso_table_725_3443_z_20)
ob_piso_table_726_3443_z_20 = bpy.data.objects.new('Piso_table_726_3443_z-20', me_piso_table_726_3443_z_20)
ob_piso_gargoyle_short_table_727_3443_z_20 = bpy.data.objects.new('Piso_gargoyle_short_table_727_3443_z-20', me_piso_gargoyle_short_table_727_3443_z_20)
ob_piso_gargoyle_short_table_727_3444_z_20 = bpy.data.objects.new('Piso_gargoyle_short_table_727_3444_z-20', me_piso_gargoyle_short_table_727_3444_z_20)
ob_piso_gargoyle_floormirror_725_3447_z_20 = bpy.data.objects.new('Piso_gargoyle_floormirror_725_3447_z-20', me_piso_gargoyle_floormirror_725_3447_z_20)
ob_piso_gargoyle_short_table_728_3443_z_20 = bpy.data.objects.new('Piso_gargoyle_short_table_728_3443_z-20', me_piso_gargoyle_short_table_728_3443_z_20)
ob_piso_gargoyle_short_table_728_3444_z_20 = bpy.data.objects.new('Piso_gargoyle_short_table_728_3444_z-20', me_piso_gargoyle_short_table_728_3444_z_20)
ob_piso_table_729_3446_z_20 = bpy.data.objects.new('Piso_table_729_3446_z-20', me_piso_table_729_3446_z_20)
ob_piso_table_730_3446_z_20 = bpy.data.objects.new('Piso_table_730_3446_z-20', me_piso_table_730_3446_z_20)
ob_moveis_decoracoes = bpy.data.objects.new('Moveis_Decoracoes', None)
ob_movel_gargoyle_vase__south_725_3443_z_15 = bpy.data.objects.new('Movel_gargoyle_vase_(south_725_3443_z-15', me_movel_gargoyle_vase__south_725_3443_z_15)
ob_movel_gargoyle_vase__east__726_3443_z_15 = bpy.data.objects.new('Movel_gargoyle_vase_(east)_726_3443_z-15', me_movel_gargoyle_vase__east__726_3443_z_15)
ob_movel_gargoyle_painting__s_727_3443_z_12 = bpy.data.objects.new('Movel_gargoyle_painting_(s_727_3443_z-12', me_movel_gargoyle_painting__s_727_3443_z_12)
ob_movel_incubator_725_3444_z_20 = bpy.data.objects.new('Movel_incubator_725_3444_z-20', me_movel_incubator_725_3444_z_20)
ob_movel_gargoyle_dresser__so_727_3446_z_20 = bpy.data.objects.new('Movel_gargoyle_dresser_(so_727_3446_z-20', me_movel_gargoyle_dresser__so_727_3446_z_20)
ob_movel_gargoyle_sculpture___729_3443_z_20 = bpy.data.objects.new('Movel_gargoyle_sculpture_(_729_3443_z-20', me_movel_gargoyle_sculpture___729_3443_z_20)
ob_movel_crate_730_3445_z_20 = bpy.data.objects.new('Movel_crate_730_3445_z-20', me_movel_crate_730_3445_z_20)
ob_movel_gargoyle_dresser__so_728_3446_z_20 = bpy.data.objects.new('Movel_gargoyle_dresser_(so_728_3446_z-20', me_movel_gargoyle_dresser__so_728_3446_z_20)
ob_movel_gargoyle_candelabra__730_3446_z_15 = bpy.data.objects.new('Movel_gargoyle_candelabra__730_3446_z-15', me_movel_gargoyle_candelabra__730_3446_z_15)
ob_movel_gargoyle_sculpture___731_3448_z_14 = bpy.data.objects.new('Movel_gargoyle_sculpture_(_731_3448_z-14', me_movel_gargoyle_sculpture___731_3448_z_14)

# ---- transforms, parenting, visibility, modifiers, constraints
ob_parede_externa_norte_y3442_x724_732.location = (0.0, -3.5, 0.0)
ob_parede_externa_norte_y3442_x724_732.empty_display_type = 'CUBE'
ob_bloco_wood_pole_724_3442_z_20.parent = ob_parede_externa_norte_y3442_x724_732
ob_bloco_wood_pole_724_3442_z_20.matrix_parent_inverse = Matrix(((1.0, -0.0, 0.0, -0.0), (-0.0, 1.0, -0.0, 3.5), (0.0, -0.0, 1.0, -0.0), (-0.0, 0.0, -0.0, 1.0)))
ob_bloco_wood_pole_724_3442_z_20.location = (-4.0, -3.825, 1.2)
ob_bloco_tent_wall_725_3442_z_20.parent = ob_parede_externa_norte_y3442_x724_732
ob_bloco_tent_wall_725_3442_z_20.matrix_parent_inverse = Matrix(((1.0, -0.0, 0.0, -0.0), (-0.0, 1.0, -0.0, 3.5), (0.0, -0.0, 1.0, -0.0), (-0.0, 0.0, -0.0, 1.0)))
ob_bloco_tent_wall_725_3442_z_20.location = (-3.0, -3.825, 1.2)
ob_bloco_tent_wall_726_3442_z_20.parent = ob_parede_externa_norte_y3442_x724_732
ob_bloco_tent_wall_726_3442_z_20.matrix_parent_inverse = Matrix(((1.0, -0.0, 0.0, -0.0), (-0.0, 1.0, -0.0, 3.5), (0.0, -0.0, 1.0, -0.0), (-0.0, 0.0, -0.0, 1.0)))
ob_bloco_tent_wall_726_3442_z_20.location = (-2.0, -3.825, 1.2)
ob_bloco_tent_wall_727_3442_z_20.parent = ob_parede_externa_norte_y3442_x724_732
ob_bloco_tent_wall_727_3442_z_20.matrix_parent_inverse = Matrix(((1.0, -0.0, 0.0, -0.0), (-0.0, 1.0, -0.0, 3.5), (0.0, -0.0, 1.0, -0.0), (-0.0, 0.0, -0.0, 1.0)))
ob_bloco_tent_wall_727_3442_z_20.location = (-1.0, -3.825, 1.2)
ob_bloco_tent_wall_728_3442_z_20.parent = ob_parede_externa_norte_y3442_x724_732
ob_bloco_tent_wall_728_3442_z_20.matrix_parent_inverse = Matrix(((1.0, -0.0, 0.0, -0.0), (-0.0, 1.0, -0.0, 3.5), (0.0, -0.0, 1.0, -0.0), (-0.0, 0.0, -0.0, 1.0)))
ob_bloco_tent_wall_728_3442_z_20.location = (0.0, -3.825, 1.2)
ob_bloco_tent_wall_729_3442_z_20.parent = ob_parede_externa_norte_y3442_x724_732
ob_bloco_tent_wall_729_3442_z_20.matrix_parent_inverse = Matrix(((1.0, -0.0, 0.0, -0.0), (-0.0, 1.0, -0.0, 3.5), (0.0, -0.0, 1.0, -0.0), (-0.0, 0.0, -0.0, 1.0)))
ob_bloco_tent_wall_729_3442_z_20.location = (1.0, -3.825, 1.2)
ob_bloco_tent_wall_731_3442_z_20.parent = ob_parede_externa_norte_y3442_x724_732
ob_bloco_tent_wall_731_3442_z_20.matrix_parent_inverse = Matrix(((1.0, -0.0, 0.0, -0.0), (-0.0, 1.0, -0.0, 3.5), (0.0, -0.0, 1.0, -0.0), (-0.0, 0.0, -0.0, 1.0)))
ob_bloco_tent_wall_731_3442_z_20.location = (3.0, -3.825, 1.2)
ob_bloco_tent_wall_732_3442_z_20.parent = ob_parede_externa_norte_y3442_x724_732
ob_bloco_tent_wall_732_3442_z_20.matrix_parent_inverse = Matrix(((1.0, -0.0, 0.0, -0.0), (-0.0, 1.0, -0.0, 3.5), (0.0, -0.0, 1.0, -0.0), (-0.0, 0.0, -0.0, 1.0)))
ob_bloco_tent_wall_732_3442_z_20.location = (4.0, -3.825, 1.2)
ob_parede_externa_sul_y3449_x724_732.location = (0.0, 3.5, 0.0)
ob_parede_externa_sul_y3449_x724_732.empty_display_type = 'CUBE'
ob_bloco_tent_wall_724_3449_z_20.parent = ob_parede_externa_sul_y3449_x724_732
ob_bloco_tent_wall_724_3449_z_20.matrix_parent_inverse = Matrix(((1.0, -0.0, 0.0, -0.0), (-0.0, 1.0, -0.0, -3.5), (0.0, -0.0, 1.0, -0.0), (-0.0, 0.0, -0.0, 1.0)))
ob_bloco_tent_wall_724_3449_z_20.location = (-4.0, 3.175, 1.2)
ob_bloco_tent_wall_725_3449_z_20.parent = ob_parede_externa_sul_y3449_x724_732
ob_bloco_tent_wall_725_3449_z_20.matrix_parent_inverse = Matrix(((1.0, -0.0, 0.0, -0.0), (-0.0, 1.0, -0.0, -3.5), (0.0, -0.0, 1.0, -0.0), (-0.0, 0.0, -0.0, 1.0)))
ob_bloco_tent_wall_725_3449_z_20.location = (-3.0, 3.175, 1.2)
ob_bloco_tent_wall_726_3449_z_20.parent = ob_parede_externa_sul_y3449_x724_732
ob_bloco_tent_wall_726_3449_z_20.matrix_parent_inverse = Matrix(((1.0, -0.0, 0.0, -0.0), (-0.0, 1.0, -0.0, -3.5), (0.0, -0.0, 1.0, -0.0), (-0.0, 0.0, -0.0, 1.0)))
ob_bloco_tent_wall_726_3449_z_20.location = (-2.0, 3.175, 1.2)
ob_bloco_tent_wall_727_3449_z_20.parent = ob_parede_externa_sul_y3449_x724_732
ob_bloco_tent_wall_727_3449_z_20.matrix_parent_inverse = Matrix(((1.0, -0.0, 0.0, -0.0), (-0.0, 1.0, -0.0, -3.5), (0.0, -0.0, 1.0, -0.0), (-0.0, 0.0, -0.0, 1.0)))
ob_bloco_tent_wall_727_3449_z_20.location = (-1.0, 3.175, 1.2)
ob_bloco_tent_wall_728_3449_z_20.parent = ob_parede_externa_sul_y3449_x724_732
ob_bloco_tent_wall_728_3449_z_20.matrix_parent_inverse = Matrix(((1.0, -0.0, 0.0, -0.0), (-0.0, 1.0, -0.0, -3.5), (0.0, -0.0, 1.0, -0.0), (-0.0, 0.0, -0.0, 1.0)))
ob_bloco_tent_wall_728_3449_z_20.location = (0.0, 3.175, 1.2)
ob_bloco_tent_wall_729_3449_z_20.parent = ob_parede_externa_sul_y3449_x724_732
ob_bloco_tent_wall_729_3449_z_20.matrix_parent_inverse = Matrix(((1.0, -0.0, 0.0, -0.0), (-0.0, 1.0, -0.0, -3.5), (0.0, -0.0, 1.0, -0.0), (-0.0, 0.0, -0.0, 1.0)))
ob_bloco_tent_wall_729_3449_z_20.location = (1.0, 3.175, 1.2)
ob_bloco_tent_wall_730_3449_z_20.parent = ob_parede_externa_sul_y3449_x724_732
ob_bloco_tent_wall_730_3449_z_20.matrix_parent_inverse = Matrix(((1.0, -0.0, 0.0, -0.0), (-0.0, 1.0, -0.0, -3.5), (0.0, -0.0, 1.0, -0.0), (-0.0, 0.0, -0.0, 1.0)))
ob_bloco_tent_wall_730_3449_z_20.location = (2.0, 3.175, 1.2)
ob_bloco_tent_wall_731_3449_z_20.parent = ob_parede_externa_sul_y3449_x724_732
ob_bloco_tent_wall_731_3449_z_20.matrix_parent_inverse = Matrix(((1.0, -0.0, 0.0, -0.0), (-0.0, 1.0, -0.0, -3.5), (0.0, -0.0, 1.0, -0.0), (-0.0, 0.0, -0.0, 1.0)))
ob_bloco_tent_wall_731_3449_z_20.location = (3.0, 3.175, 1.2)
ob_bloco_tent_wall_732_3449_z_20.parent = ob_parede_externa_sul_y3449_x724_732
ob_bloco_tent_wall_732_3449_z_20.matrix_parent_inverse = Matrix(((1.0, -0.0, 0.0, -0.0), (-0.0, 1.0, -0.0, -3.5), (0.0, -0.0, 1.0, -0.0), (-0.0, 0.0, -0.0, 1.0)))
ob_bloco_tent_wall_732_3449_z_20.location = (4.0, 3.175, 1.2)
ob_parede_externa_oeste_x724_y3443_3448.location = (-4.0, 0.0, 0.0)
ob_parede_externa_oeste_x724_y3443_3448.empty_display_type = 'CUBE'
ob_bloco_tent_wall_724_3443_z_20.parent = ob_parede_externa_oeste_x724_y3443_3448
ob_bloco_tent_wall_724_3443_z_20.matrix_parent_inverse = Matrix(((1.0, -0.0, 0.0, 4.0), (-0.0, 1.0, -0.0, 0.0), (0.0, -0.0, 1.0, -0.0), (-0.0, 0.0, -0.0, 1.0)))
ob_bloco_tent_wall_724_3443_z_20.location = (-4.325, -2.5, 1.2)
ob_bloco_tent_wall_724_3444_z_20.parent = ob_parede_externa_oeste_x724_y3443_3448
ob_bloco_tent_wall_724_3444_z_20.matrix_parent_inverse = Matrix(((1.0, -0.0, 0.0, 4.0), (-0.0, 1.0, -0.0, 0.0), (0.0, -0.0, 1.0, -0.0), (-0.0, 0.0, -0.0, 1.0)))
ob_bloco_tent_wall_724_3444_z_20.location = (-4.325, -1.5, 1.2)
ob_bloco_wood_pole_724_3446_z_20.parent = ob_parede_externa_oeste_x724_y3443_3448
ob_bloco_wood_pole_724_3446_z_20.matrix_parent_inverse = Matrix(((1.0, -0.0, 0.0, 4.0), (-0.0, 1.0, -0.0, 0.0), (0.0, -0.0, 1.0, -0.0), (-0.0, 0.0, -0.0, 1.0)))
ob_bloco_wood_pole_724_3446_z_20.location = (-4.325, 0.5, 1.2)
ob_bloco_tent_wall_724_3447_z_20.parent = ob_parede_externa_oeste_x724_y3443_3448
ob_bloco_tent_wall_724_3447_z_20.matrix_parent_inverse = Matrix(((1.0, -0.0, 0.0, 4.0), (-0.0, 1.0, -0.0, 0.0), (0.0, -0.0, 1.0, -0.0), (-0.0, 0.0, -0.0, 1.0)))
ob_bloco_tent_wall_724_3447_z_20.location = (-4.325, 1.5, 1.2)
ob_bloco_tent_wall_724_3448_z_20.parent = ob_parede_externa_oeste_x724_y3443_3448
ob_bloco_tent_wall_724_3448_z_20.matrix_parent_inverse = Matrix(((1.0, -0.0, 0.0, 4.0), (-0.0, 1.0, -0.0, 0.0), (0.0, -0.0, 1.0, -0.0), (-0.0, 0.0, -0.0, 1.0)))
ob_bloco_tent_wall_724_3448_z_20.location = (-4.325, 2.5, 1.2)
ob_parede_externa_leste_x732_y3443_3448.location = (4.0, 0.0, 0.0)
ob_parede_externa_leste_x732_y3443_3448.empty_display_type = 'CUBE'
ob_bloco_tent_wall_732_3443_z_20.parent = ob_parede_externa_leste_x732_y3443_3448
ob_bloco_tent_wall_732_3443_z_20.matrix_parent_inverse = Matrix(((1.0, -0.0, 0.0, -4.0), (-0.0, 1.0, -0.0, 0.0), (0.0, -0.0, 1.0, -0.0), (-0.0, 0.0, -0.0, 1.0)))
ob_bloco_tent_wall_732_3443_z_20.location = (3.675, -2.5, 1.2)
ob_bloco_tent_wall_732_3444_z_20.parent = ob_parede_externa_leste_x732_y3443_3448
ob_bloco_tent_wall_732_3444_z_20.matrix_parent_inverse = Matrix(((1.0, -0.0, 0.0, -4.0), (-0.0, 1.0, -0.0, 0.0), (0.0, -0.0, 1.0, -0.0), (-0.0, 0.0, -0.0, 1.0)))
ob_bloco_tent_wall_732_3444_z_20.location = (3.675, -1.5, 1.2)
ob_bloco_tent_wall_732_3445_z_20.parent = ob_parede_externa_leste_x732_y3443_3448
ob_bloco_tent_wall_732_3445_z_20.matrix_parent_inverse = Matrix(((1.0, -0.0, 0.0, -4.0), (-0.0, 1.0, -0.0, 0.0), (0.0, -0.0, 1.0, -0.0), (-0.0, 0.0, -0.0, 1.0)))
ob_bloco_tent_wall_732_3445_z_20.location = (3.675, -0.5, 1.2)
ob_bloco_tent_wall_732_3446_z_20.parent = ob_parede_externa_leste_x732_y3443_3448
ob_bloco_tent_wall_732_3446_z_20.matrix_parent_inverse = Matrix(((1.0, -0.0, 0.0, -4.0), (-0.0, 1.0, -0.0, 0.0), (0.0, -0.0, 1.0, -0.0), (-0.0, 0.0, -0.0, 1.0)))
ob_bloco_tent_wall_732_3446_z_20.location = (3.675, 0.5, 1.2)
ob_bloco_tent_wall_732_3447_z_20.parent = ob_parede_externa_leste_x732_y3443_3448
ob_bloco_tent_wall_732_3447_z_20.matrix_parent_inverse = Matrix(((1.0, -0.0, 0.0, -4.0), (-0.0, 1.0, -0.0, 0.0), (0.0, -0.0, 1.0, -0.0), (-0.0, 0.0, -0.0, 1.0)))
ob_bloco_tent_wall_732_3447_z_20.location = (3.675, 1.5, 1.2)
ob_bloco_tent_wall_732_3448_z_20.parent = ob_parede_externa_leste_x732_y3443_3448
ob_bloco_tent_wall_732_3448_z_20.matrix_parent_inverse = Matrix(((1.0, -0.0, 0.0, -4.0), (-0.0, 1.0, -0.0, 0.0), (0.0, -0.0, 1.0, -0.0), (-0.0, 0.0, -0.0, 1.0)))
ob_bloco_tent_wall_732_3448_z_20.location = (3.675, 2.5, 1.2)
ob_parede_interna_ew_02_y3443_x728_728.location = (0.0, -2.5, 0.96)
ob_parede_interna_ew_02_y3443_x728_728.empty_display_type = 'CUBE'
ob_bloco_gargoyle_wallmirror__728_3443_z_12.parent = ob_parede_interna_ew_02_y3443_x728_728
ob_bloco_gargoyle_wallmirror__728_3443_z_12.matrix_parent_inverse = Matrix(((1.0, -0.0, 0.0, -0.0), (-0.0, 1.0, -0.0, 2.5), (0.0, -0.0, 1.0, -0.96), (-0.0, 0.0, -0.0, 1.0)))
ob_bloco_gargoyle_wallmirror__728_3443_z_12.location = (0.0, -2.825, 1.56)
ob_pisos_lajes.location = (0.0, 0.0, 0.0)
ob_pisos_lajes.empty_display_type = 'CUBE'
ob_piso_table_725_3443_z_20.parent = ob_pisos_lajes
ob_piso_table_725_3443_z_20.location = (-3.0, -2.5, -0.05)
ob_piso_table_726_3443_z_20.parent = ob_pisos_lajes
ob_piso_table_726_3443_z_20.location = (-2.0, -2.5, -0.05)
ob_piso_gargoyle_short_table_727_3443_z_20.parent = ob_pisos_lajes
ob_piso_gargoyle_short_table_727_3443_z_20.location = (-1.0, -2.5, -0.05)
ob_piso_gargoyle_short_table_727_3444_z_20.parent = ob_pisos_lajes
ob_piso_gargoyle_short_table_727_3444_z_20.location = (-1.0, -1.5, -0.05)
ob_piso_gargoyle_floormirror_725_3447_z_20.parent = ob_pisos_lajes
ob_piso_gargoyle_floormirror_725_3447_z_20.location = (-3.0, 1.5, -0.05)
ob_piso_gargoyle_short_table_728_3443_z_20.parent = ob_pisos_lajes
ob_piso_gargoyle_short_table_728_3443_z_20.location = (0.0, -2.5, -0.05)
ob_piso_gargoyle_short_table_728_3444_z_20.parent = ob_pisos_lajes
ob_piso_gargoyle_short_table_728_3444_z_20.location = (0.0, -1.5, -0.05)
ob_piso_table_729_3446_z_20.parent = ob_pisos_lajes
ob_piso_table_729_3446_z_20.location = (1.0, 0.5, -0.05)
ob_piso_table_730_3446_z_20.parent = ob_pisos_lajes
ob_piso_table_730_3446_z_20.location = (2.0, 0.5, -0.05)
ob_moveis_decoracoes.location = (0.0, 0.0, 0.0)
ob_moveis_decoracoes.empty_display_type = 'CUBE'
ob_movel_gargoyle_vase__south_725_3443_z_15.parent = ob_moveis_decoracoes
ob_movel_gargoyle_vase__south_725_3443_z_15.location = (-3.0, -2.5, 1.5)
ob_movel_gargoyle_vase__east__726_3443_z_15.parent = ob_moveis_decoracoes
ob_movel_gargoyle_vase__east__726_3443_z_15.location = (-2.0, -2.5, 1.5)
ob_movel_gargoyle_painting__s_727_3443_z_12.parent = ob_moveis_decoracoes
ob_movel_gargoyle_painting__s_727_3443_z_12.location = (-1.0, -2.5, 1.02)
ob_movel_incubator_725_3444_z_20.parent = ob_moveis_decoracoes
ob_movel_incubator_725_3444_z_20.location = (-3.0, -1.5, 0.48)
ob_movel_gargoyle_dresser__so_727_3446_z_20.parent = ob_moveis_decoracoes
ob_movel_gargoyle_dresser__so_727_3446_z_20.location = (-1.0, 0.5, 0.3)
ob_movel_gargoyle_sculpture___729_3443_z_20.parent = ob_moveis_decoracoes
ob_movel_gargoyle_sculpture___729_3443_z_20.location = (1.0, -2.5, 1.2)
ob_movel_crate_730_3445_z_20.parent = ob_moveis_decoracoes
ob_movel_crate_730_3445_z_20.location = (2.0, -0.5, 0.18)
ob_movel_gargoyle_dresser__so_728_3446_z_20.parent = ob_moveis_decoracoes
ob_movel_gargoyle_dresser__so_728_3446_z_20.location = (0.0, 0.5, 0.3)
ob_movel_gargoyle_candelabra__730_3446_z_15.parent = ob_moveis_decoracoes
ob_movel_gargoyle_candelabra__730_3446_z_15.location = (2.0, 0.5, 1.2)
ob_movel_gargoyle_sculpture___731_3448_z_14.parent = ob_moveis_decoracoes
ob_movel_gargoyle_sculpture___731_3448_z_14.location = (3.0, 2.5, 1.92)

# ---- collection membership
col_01_paredes_externas.objects.link(ob_parede_externa_norte_y3442_x724_732)
col_01_paredes_externas.objects.link(ob_bloco_wood_pole_724_3442_z_20)
col_01_paredes_externas.objects.link(ob_bloco_tent_wall_725_3442_z_20)
col_01_paredes_externas.objects.link(ob_bloco_tent_wall_726_3442_z_20)
col_01_paredes_externas.objects.link(ob_bloco_tent_wall_727_3442_z_20)
col_01_paredes_externas.objects.link(ob_bloco_tent_wall_728_3442_z_20)
col_01_paredes_externas.objects.link(ob_bloco_tent_wall_729_3442_z_20)
col_01_paredes_externas.objects.link(ob_bloco_tent_wall_731_3442_z_20)
col_01_paredes_externas.objects.link(ob_bloco_tent_wall_732_3442_z_20)
col_01_paredes_externas.objects.link(ob_parede_externa_sul_y3449_x724_732)
col_01_paredes_externas.objects.link(ob_bloco_tent_wall_724_3449_z_20)
col_01_paredes_externas.objects.link(ob_bloco_tent_wall_725_3449_z_20)
col_01_paredes_externas.objects.link(ob_bloco_tent_wall_726_3449_z_20)
col_01_paredes_externas.objects.link(ob_bloco_tent_wall_727_3449_z_20)
col_01_paredes_externas.objects.link(ob_bloco_tent_wall_728_3449_z_20)
col_01_paredes_externas.objects.link(ob_bloco_tent_wall_729_3449_z_20)
col_01_paredes_externas.objects.link(ob_bloco_tent_wall_730_3449_z_20)
col_01_paredes_externas.objects.link(ob_bloco_tent_wall_731_3449_z_20)
col_01_paredes_externas.objects.link(ob_bloco_tent_wall_732_3449_z_20)
col_01_paredes_externas.objects.link(ob_parede_externa_oeste_x724_y3443_3448)
col_01_paredes_externas.objects.link(ob_bloco_tent_wall_724_3443_z_20)
col_01_paredes_externas.objects.link(ob_bloco_tent_wall_724_3444_z_20)
col_01_paredes_externas.objects.link(ob_bloco_wood_pole_724_3446_z_20)
col_01_paredes_externas.objects.link(ob_bloco_tent_wall_724_3447_z_20)
col_01_paredes_externas.objects.link(ob_bloco_tent_wall_724_3448_z_20)
col_01_paredes_externas.objects.link(ob_parede_externa_leste_x732_y3443_3448)
col_01_paredes_externas.objects.link(ob_bloco_tent_wall_732_3443_z_20)
col_01_paredes_externas.objects.link(ob_bloco_tent_wall_732_3444_z_20)
col_01_paredes_externas.objects.link(ob_bloco_tent_wall_732_3445_z_20)
col_01_paredes_externas.objects.link(ob_bloco_tent_wall_732_3446_z_20)
col_01_paredes_externas.objects.link(ob_bloco_tent_wall_732_3447_z_20)
col_01_paredes_externas.objects.link(ob_bloco_tent_wall_732_3448_z_20)
col_02_paredes_internas.objects.link(ob_parede_interna_ew_02_y3443_x728_728)
col_02_paredes_internas.objects.link(ob_bloco_gargoyle_wallmirror__728_3443_z_12)
col_03_pisos_escadas.objects.link(ob_pisos_lajes)
col_03_pisos_escadas.objects.link(ob_piso_table_725_3443_z_20)
col_03_pisos_escadas.objects.link(ob_piso_table_726_3443_z_20)
col_03_pisos_escadas.objects.link(ob_piso_gargoyle_short_table_727_3443_z_20)
col_03_pisos_escadas.objects.link(ob_piso_gargoyle_short_table_727_3444_z_20)
col_03_pisos_escadas.objects.link(ob_piso_gargoyle_floormirror_725_3447_z_20)
col_03_pisos_escadas.objects.link(ob_piso_gargoyle_short_table_728_3443_z_20)
col_03_pisos_escadas.objects.link(ob_piso_gargoyle_short_table_728_3444_z_20)
col_03_pisos_escadas.objects.link(ob_piso_table_729_3446_z_20)
col_03_pisos_escadas.objects.link(ob_piso_table_730_3446_z_20)
col_04_moveis_decoracoes.objects.link(ob_moveis_decoracoes)
col_04_moveis_decoracoes.objects.link(ob_movel_gargoyle_vase__south_725_3443_z_15)
col_04_moveis_decoracoes.objects.link(ob_movel_gargoyle_vase__east__726_3443_z_15)
col_04_moveis_decoracoes.objects.link(ob_movel_gargoyle_painting__s_727_3443_z_12)
col_04_moveis_decoracoes.objects.link(ob_movel_incubator_725_3444_z_20)
col_04_moveis_decoracoes.objects.link(ob_movel_gargoyle_dresser__so_727_3446_z_20)
col_04_moveis_decoracoes.objects.link(ob_movel_gargoyle_sculpture___729_3443_z_20)
col_04_moveis_decoracoes.objects.link(ob_movel_crate_730_3445_z_20)
col_04_moveis_decoracoes.objects.link(ob_movel_gargoyle_dresser__so_728_3446_z_20)
col_04_moveis_decoracoes.objects.link(ob_movel_gargoyle_candelabra__730_3446_z_15)
col_04_moveis_decoracoes.objects.link(ob_movel_gargoyle_sculpture___731_3448_z_14)

# ---- scene / render settings (as saved in the file)
scene.frame_start = 1; scene.frame_end = 250; scene.frame_set(1)
scene.render.engine = 'BLENDER_EEVEE_NEXT'
scene.render.bake_bias = 0.0
scene.render.bake_samples = 0
scene.cycles.sampling_pattern = 'TABULATED_SOBOL'
scene.eevee.use_volume_custom_range = False
bpy.context.view_layer.update()

# ---- added for rendering (the .blend has no active camera and no usable light): camera, sun + grey world if the file has none
cam_auto = bpy.data.cameras.new('AutoCamera')
cam_auto.lens = 50.0
cam_auto.sensor_width = 36.0
cam_auto.clip_end = 1000.0
ob_auto_camera = bpy.data.objects.new('AutoCamera', cam_auto)
scene.collection.objects.link(ob_auto_camera)
ob_auto_camera.location = (11.1562, -13.7124, 10.4349)
ob_auto_camera.rotation_euler = (1.09748, -7.21219e-08, 0.694738)
scene.camera = ob_auto_camera
light_auto_sun = bpy.data.lights.new('AutoSun', 'SUN')
light_auto_sun.energy = 3.0
light_auto_sun.angle = 0.0523599
ob_auto_sun = bpy.data.objects.new('AutoSun', light_auto_sun)
scene.collection.objects.link(ob_auto_sun)
ob_auto_sun.rotation_euler = (0.872665, 0.174533, 0.523599)
if scene.world is None:
    world_auto = bpy.data.worlds.new('AutoWorld')
    world_auto.color = (0.3, 0.3, 0.3)
    scene.world = world_auto
bpy.context.view_layer.update()
